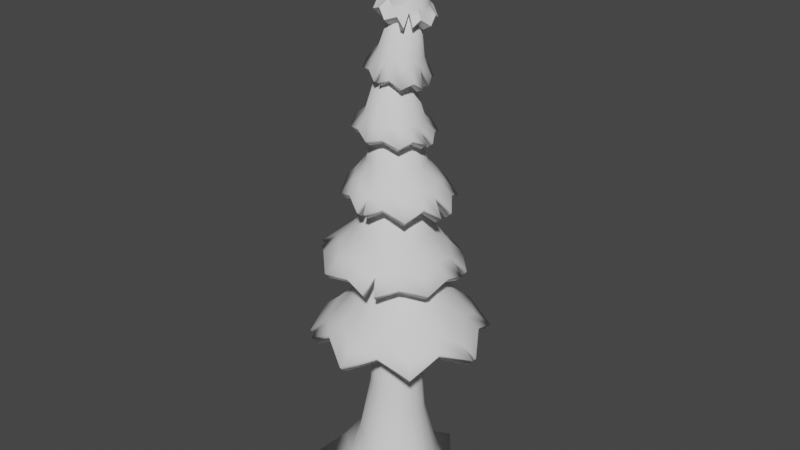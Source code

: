 # Source: pino01.blend  (saved by Blender 2.92.15; exported with 4.5.12 LTS)
import bpy
from mathutils import Matrix  # noqa: F401  (used for matrix-valued properties, if any)

bpy.ops.wm.read_factory_settings(use_empty=True)
scene = bpy.context.scene
scene.name = 'Scene'

# ---- collections
col_collection = bpy.data.collections.new('Collection'); scene.collection.children.link(col_collection)

# ---- node groups
ng_auto_smooth = bpy.data.node_groups.new('Auto Smooth', 'GeometryNodeTree')
_s = ng_auto_smooth.interface.new_socket(name='Geometry', in_out='OUTPUT', socket_type='NodeSocketGeometry')
_s = ng_auto_smooth.interface.new_socket(name='Geometry', in_out='INPUT', socket_type='NodeSocketGeometry')
_s = ng_auto_smooth.interface.new_socket(name='Angle', in_out='INPUT', socket_type='NodeSocketFloat')
_s.subtype = 'ANGLE'
_s.min_value = 0.0
_s.max_value = 3.142
ng_auto_smooth.is_modifier = True
_N = ng_auto_smooth.nodes; _L = ng_auto_smooth.links
n0 = _N.new('NodeGroupOutput'); n0.name = 'Group Output'; n0.location = (480, -100)
n1 = _N.new('NodeGroupInput'); n1.name = 'Group Input'; n1.location = (-420, -300)
n2 = _N.new('NodeGroupInput'); n2.name = 'Group Input.001'; n2.location = (-60, -100)
n3 = _N.new('GeometryNodeSetShadeSmooth'); n3.name = 'Set Shade Smooth'; n3.location = (120, -100)
n3.domain = 'EDGE'
n4 = _N.new('GeometryNodeSetShadeSmooth'); n4.name = 'Set Shade Smooth.001'; n4.location = (300, -100)
n5 = _N.new('GeometryNodeInputMeshEdgeAngle'); n5.name = 'Edge Angle'; n5.location = (-420, -220)
n6 = _N.new('GeometryNodeInputEdgeSmooth'); n6.name = 'Is Edge Smooth'; n6.location = (-60, -160)
n7 = _N.new('GeometryNodeInputShadeSmooth'); n7.name = 'Is Face Smooth'; n7.location = (-240, -340)
n8 = _N.new('FunctionNodeBooleanMath'); n8.name = 'Boolean Math'; n8.location = (-60, -220)
n9 = _N.new('FunctionNodeCompare'); n9.name = 'Compare'; n9.location = (-240, -180)
n9.operation = 'LESS_EQUAL'
_L.new(n5.outputs[0], n9.inputs[0])
_L.new(n4.outputs[0], n0.inputs[0])
_L.new(n1.outputs[1], n9.inputs[1])
_L.new(n9.outputs[0], n8.inputs[0])
_L.new(n7.outputs[0], n8.inputs[1])
_L.new(n2.outputs[0], n3.inputs[0])
_L.new(n6.outputs[0], n3.inputs[1])
_L.new(n3.outputs[0], n4.inputs[0])
_L.new(n8.outputs[0], n3.inputs[2])
n0.is_active_output = True

# ---- world
world_world = bpy.data.worlds.new('World'); scene.world = world_world
world_world.use_nodes = True; world_world.node_tree.nodes.clear()
_N = world_world.node_tree.nodes; _L = world_world.node_tree.links
n0 = _N.new('ShaderNodeOutputWorld'); n0.name = 'World Output'; n0.location = (300, 300)
n1 = _N.new('ShaderNodeBackground'); n1.name = 'Background'; n1.location = (10, 300)
n1.inputs[0].default_value = (0.05088, 0.05088, 0.05088, 1.0)
_L.new(n1.outputs[0], n0.inputs[0])
n0.is_active_output = True
world_world.color = (0.05088, 0.05088, 0.05088)
world_world.use_sun_shadow = False
world_world.sun_shadow_jitter_overblur = 0.0

# ---- meshes
me_cylinder = bpy.data.meshes.new('Cylinder')
me_cylinder.from_pydata([(-5.135e-08, 3.347, 0.0), (0.9102, 2.197, 0.0), (1.382, 1.59, 0.0), (1.967, 0.841, 0.0), (3.185, -0.04611, 0.0), (3.396, -1.233, 0.0), (0.7925, 1.694e-07, 15.91), (1.682, -2.235, 0.0), (1.095, -2.958, 0.0), (0.5533, -3.162, 0.0), (-1.164, -2.912, 0.0), (-1.935, -1.912, 0.0), (-3.419, -0.9332, 0.0), (-2.701, -0.1383, 0.0), (-2.197, 0.9102, 0.0), (-2.466, 1.82, 0.0), (-1.21, 2.543, 0.0), (0.3919, 0.3234, 14.0), (-2.538e-08, 1.476, 1.392), (-0.09799, 0.04263, 12.12), (-0.3919, 0.6888, 9.636), (0.294, 0.6201, 7.441), (1.989e-07, 0.7937, 5.26), (2.966e-08, 1.069, 2.624), (0.557, 1.352, 1.289), (0.4458, 0.2998, 13.98), (0.4001, 0.9551, 2.516), (0.2711, 0.7595, 5.104), (0.525, 0.5729, 7.495), (-0.2296, 0.663, 9.558), (0.003638, 0.08529, 12.03), (1.029, 1.022, 1.218), (0.4915, 0.2605, 13.99), (0.7394, 0.6961, 2.464), (0.5009, 0.6096, 4.95), (0.7208, 0.4385, 7.541), (-0.09206, 0.5706, 9.482), (0.08979, 0.08058, 11.92), (1.345, 0.5362, 1.188), (0.522, 0.2117, 14.0), (0.966, 0.3312, 2.478), (0.6545, 0.3669, 4.821), (0.8517, 0.2373, 7.572), (-0.0001338, 0.4258, 9.421), (0.1474, 0.02925, 11.8), (1.456, -0.03122, 1.204), (0.5327, 0.1608, 14.03), (1.046, -0.0842, 2.555), (0.7084, 0.06841, 4.738), (0.8976, -2.875e-08, 7.583), (0.03215, 0.2505, 9.384), (0.1676, -0.06091, 11.69), (1.345, -0.5939, 1.263), (0.522, 0.1154, 14.07), (0.966, -0.4867, 2.683), (0.6545, -0.2405, 4.712), (0.8517, -0.2373, 7.572), (-0.0001338, 0.07138, 9.376), (0.1474, -0.1762, 11.61), (1.029, -1.066, 1.358), (0.4915, 0.08252, 14.11), (0.7394, -0.8152, 2.843), (0.5009, -0.5129, 4.748), (0.7208, -0.4385, 7.541), (-0.09206, -0.08419, 9.399), (0.08979, -0.299, 11.57), (0.557, -1.376, 1.473), (0.4458, 0.06716, 14.15), (0.4001, -1.02, 3.01), (0.2711, -0.7071, 4.84), (0.525, -0.5729, 7.495), (-0.2296, -0.1926, 9.448), (0.003638, -0.4106, 11.58), (2.727e-07, -1.476, 1.59), (0.3919, 0.07165, 14.17), (2.807e-07, -1.069, 3.159), (4.08e-07, -0.7937, 4.974), (0.294, -0.6201, 7.441), (-0.3919, -0.2373, 9.518), (-0.09799, -0.4941, 11.63), (-0.557, -1.352, 1.693), (0.3381, 0.09531, 14.19), (-0.4001, -0.9551, 3.267), (-0.2711, -0.7595, 5.13), (0.06294, -0.5729, 7.387), (-0.5542, -0.2115, 9.597), (-0.1996, -0.5368, 11.72), (-1.029, -1.022, 1.764), (0.2924, 0.1345, 14.18), (-0.7394, -0.6961, 3.318), (-0.5009, -0.6096, 5.284), (-0.1329, -0.4385, 7.34), (-0.6918, -0.1191, 9.672), (-0.2858, -0.5321, 11.83), (-1.345, -0.5362, 1.794), (0.2619, 0.1833, 14.17), (-0.966, -0.3312, 3.305), (-0.6545, -0.3669, 5.413), (-0.2638, -0.2373, 7.31), (-0.7837, 0.02574, 9.733), (-0.3433, -0.4808, 11.95), (-1.456, 0.03122, 1.778), (0.2511, 0.2343, 14.14), (-1.046, 0.0842, 3.228), (-0.7084, -0.06841, 5.497), (-0.3097, 4.387e-08, 7.299), (-0.816, 0.2011, 9.771), (-0.3635, -0.3906, 12.05), (-1.345, 0.5939, 1.719), (0.2619, 0.2797, 14.1), (-0.966, 0.4867, 3.1), (-0.6545, 0.2405, 5.522), (-0.2638, 0.2373, 7.31), (-0.7837, 0.3801, 9.778), (-0.3433, -0.2753, 12.13), (-1.029, 1.066, 1.624), (0.2924, 0.3126, 14.06), (-0.7394, 0.8152, 2.94), (-0.5009, 0.5129, 5.487), (-0.1329, 0.4385, 7.34), (-0.6918, 0.5357, 9.756), (-0.2858, -0.1525, 12.17), (-0.557, 1.376, 1.509), (0.3381, 0.3279, 14.02), (-0.4001, 1.02, 2.773), (-0.2711, 0.7071, 5.395), (0.06294, 0.5729, 7.387), (-0.5542, 0.6441, 9.706), (-0.1996, -0.04088, 12.17), (-0.008694, 2.126, 0.6461), (0.6261, 1.544, 0.537), (-0.7809, 1.714, 0.7761), (1.027, 1.131, 0.4653), (1.42, 0.5918, 0.411), (2.025, -0.04448, 0.3524), (2.081, -0.8177, 0.3703), (1.171, -1.47, 0.5058), (0.7189, -1.928, 0.6002), (0.2546, -2.062, 0.6971), (-0.7519, -1.897, 0.8461), (-1.291, -1.302, 0.9327), (-2.098, -0.656, 1.031), (-1.811, -0.06241, 0.9943), (-1.538, 0.6468, 0.941), (-1.541, 1.256, 0.9036), (0.08939, 0.123, 13.1), (0.1539, 0.155, 13.07), (0.03473, 0.07104, 13.12), (-0.001784, 0.006994, 13.12), (-0.01461, -0.05936, 13.11), (-0.001784, -0.1179, 13.08), (0.03473, -0.1598, 13.04), (0.08939, -0.1785, 12.99), (0.1539, -0.1714, 12.95), (0.2183, -0.1394, 12.92), (0.273, -0.08737, 12.9), (0.3095, -0.02333, 12.9), (0.3223, 0.04302, 12.91), (0.3095, 0.1016, 12.94), (0.273, 0.1434, 12.98), (0.2183, 0.1622, 13.03)], [], [(131, 122, 18, 129), (132, 31, 38, 133), (133, 38, 45, 134), (134, 45, 52, 135), (135, 52, 59, 136), (136, 59, 66, 137), (137, 66, 73, 138), (138, 73, 80, 139), (139, 80, 87, 140), (140, 87, 94, 141), (141, 94, 101, 142), (142, 101, 108, 143), (143, 108, 115, 144), (144, 115, 122, 131), (129, 18, 24, 130), (0, 1, 2, 3, 4, 5, 7, 8, 9, 10, 11, 12, 13, 14, 15, 16), (130, 24, 31, 132), (116, 6, 123), (109, 6, 116), (102, 6, 109), (95, 6, 102), (88, 6, 95), (81, 6, 88), (74, 6, 81), (67, 6, 74), (60, 6, 67), (53, 6, 60), (46, 6, 53), (39, 6, 46), (32, 6, 39), (25, 6, 32), (17, 6, 25), (145, 146, 19, 128), (128, 19, 20, 127), (127, 20, 21, 126), (126, 21, 22, 125), (125, 22, 23, 124), (124, 23, 18, 122), (147, 145, 128, 121), (121, 128, 127, 120), (120, 127, 126, 119), (119, 126, 125, 118), (118, 125, 124, 117), (117, 124, 122, 115), (148, 147, 121, 114), (114, 121, 120, 113), (113, 120, 119, 112), (112, 119, 118, 111), (111, 118, 117, 110), (110, 117, 115, 108), (149, 148, 114, 107), (107, 114, 113, 106), (106, 113, 112, 105), (105, 112, 111, 104), (104, 111, 110, 103), (103, 110, 108, 101), (150, 149, 107, 100), (100, 107, 106, 99), (99, 106, 105, 98), (98, 105, 104, 97), (97, 104, 103, 96), (96, 103, 101, 94), (151, 150, 100, 93), (93, 100, 99, 92), (92, 99, 98, 91), (91, 98, 97, 90), (90, 97, 96, 89), (89, 96, 94, 87), (152, 151, 93, 86), (86, 93, 92, 85), (85, 92, 91, 84), (84, 91, 90, 83), (83, 90, 89, 82), (82, 89, 87, 80), (153, 152, 86, 79), (79, 86, 85, 78), (78, 85, 84, 77), (77, 84, 83, 76), (76, 83, 82, 75), (75, 82, 80, 73), (154, 153, 79, 72), (72, 79, 78, 71), (71, 78, 77, 70), (70, 77, 76, 69), (69, 76, 75, 68), (68, 75, 73, 66), (155, 154, 72, 65), (65, 72, 71, 64), (64, 71, 70, 63), (63, 70, 69, 62), (62, 69, 68, 61), (61, 68, 66, 59), (156, 155, 65, 58), (58, 65, 64, 57), (57, 64, 63, 56), (56, 63, 62, 55), (55, 62, 61, 54), (54, 61, 59, 52), (157, 156, 58, 51), (51, 58, 57, 50), (50, 57, 56, 49), (49, 56, 55, 48), (48, 55, 54, 47), (47, 54, 52, 45), (158, 157, 51, 44), (44, 51, 50, 43), (43, 50, 49, 42), (42, 49, 48, 41), (41, 48, 47, 40), (40, 47, 45, 38), (159, 158, 44, 37), (37, 44, 43, 36), (36, 43, 42, 35), (35, 42, 41, 34), (34, 41, 40, 33), (33, 40, 38, 31), (160, 159, 37, 30), (30, 37, 36, 29), (29, 36, 35, 28), (28, 35, 34, 27), (27, 34, 33, 26), (26, 33, 31, 24), (146, 160, 30, 19), (19, 30, 29, 20), (20, 29, 28, 21), (21, 28, 27, 22), (22, 27, 26, 23), (23, 26, 24, 18), (123, 6, 17), (1, 130, 132, 2), (0, 129, 130, 1), (15, 144, 131, 16), (14, 143, 144, 15), (13, 142, 143, 14), (12, 141, 142, 13), (11, 140, 141, 12), (10, 139, 140, 11), (9, 138, 139, 10), (8, 137, 138, 9), (7, 136, 137, 8), (5, 135, 136, 7), (4, 134, 135, 5), (3, 133, 134, 4), (2, 132, 133, 3), (16, 131, 129, 0), (17, 25, 160, 146), (25, 32, 159, 160), (32, 39, 158, 159), (39, 46, 157, 158), (46, 53, 156, 157), (53, 60, 155, 156), (60, 67, 154, 155), (67, 74, 153, 154), (74, 81, 152, 153), (81, 88, 151, 152), (88, 95, 150, 151), (95, 102, 149, 150), (102, 109, 148, 149), (109, 116, 147, 148), (116, 123, 145, 147), (123, 17, 146, 145)])
me_cylinder.polygons.foreach_set('use_smooth', [True] * 161)
_uv = me_cylinder.uv_layers.new(name='UVMap')
_uv.uv.foreach_set('vector', [0.0625, 0.5234, 0.0625, 0.5506, 0.0, 0.5506, 0.0, 0.5234, 0.875, 0.5234, 0.875, 0.5506, 0.8125, 0.5506, 0.8125, 0.5234, 0.8125, 0.5234, 0.8125, 0.5506, 0.75, 0.5506, 0.75, 0.5234, 0.75, 0.5234, 0.75, 0.5506, 0.6875, 0.5506, 0.6875, 0.5234, 0.6875, 0.5234, 0.6875, 0.5506, 0.625, 0.5506, 0.625, 0.5234, 0.625, 0.5234, 0.625, 0.5506, 0.5625, 0.5506, 0.5625, 0.5234, 0.5625, 0.5234, 0.5625, 0.5506, 0.5, 0.5506, 0.5, 0.5234, 0.5, 0.5234, 0.5, 0.5506, 0.4375, 0.5506, 0.4375, 0.5234, 0.4375, 0.5234, 0.4375, 0.5506, 0.375, 0.5506, 0.375, 0.5234, 0.375, 0.5234, 0.375, 0.5506, 0.3125, 0.5506, 0.3125, 0.5234, 0.3125, 0.5234, 0.3125, 0.5506, 0.25, 0.5506, 0.25, 0.5234, 0.25, 0.5234, 0.25, 0.5506, 0.1875, 0.5506, 0.1875, 0.5234, 0.1875, 0.5234, 0.1875, 0.5506, 0.125, 0.5506, 0.125, 0.5234, 0.125, 0.5234, 0.125, 0.5506, 0.0625, 0.5506, 0.0625, 0.5234, 1.0, 0.5234, 1.0, 0.5506, 0.9375, 0.5506, 0.9375, 0.5234, 0.75, 0.49, 0.8418, 0.4717, 0.9197, 0.4197, 0.9717, 0.3418, 0.99, 0.25, 0.9717, 0.1582, 0.9197, 0.08029, 0.8418, 0.02827, 0.75, 0.01, 0.6582, 0.02827, 0.5803, 0.08029, 0.5283, 0.1582, 0.51, 0.25, 0.5283, 0.3418, 0.5803, 0.4197, 0.6582, 0.4717, 0.9375, 0.5234, 0.9375, 0.5506, 0.875, 0.5506, 0.875, 0.5234, 0.125, 0.9758, 0.0625, 1.0, 0.0625, 0.9758, 0.1875, 0.9758, 0.125, 1.0, 0.125, 0.9758, 0.25, 0.9758, 0.1875, 1.0, 0.1875, 0.9758, 0.3125, 0.9758, 0.25, 1.0, 0.25, 0.9758, 0.375, 0.9758, 0.3125, 1.0, 0.3125, 0.9758, 0.4375, 0.9758, 0.375, 1.0, 0.375, 0.9758, 0.5, 0.9758, 0.4375, 1.0, 0.4375, 0.9758, 0.5625, 0.9758, 0.5, 1.0, 0.5, 0.9758, 0.625, 0.9758, 0.5625, 1.0, 0.5625, 0.9758, 0.6875, 0.9758, 0.625, 1.0, 0.625, 0.9758, 0.75, 0.9758, 0.6875, 1.0, 0.6875, 0.9758, 0.8125, 0.9758, 0.75, 1.0, 0.75, 0.9758, 0.875, 0.9758, 0.8125, 1.0, 0.8125, 0.9758, 0.9375, 0.9758, 0.875, 1.0, 0.875, 0.9758, 1.0, 0.9758, 0.9375, 1.0, 0.9375, 0.9758, 0.0625, 0.9391, 0.0, 0.9391, 0.0, 0.9003, 0.0625, 0.9003, 0.0625, 0.9003, 0.0, 0.9003, 0.0, 0.8247, 0.0625, 0.8247, 0.0625, 0.8247, 0.0, 0.8247, 0.0, 0.7492, 0.0625, 0.7492, 0.0625, 0.7492, 0.0, 0.7492, 0.0, 0.6737, 0.0625, 0.6737, 0.0625, 0.6737, 0.0, 0.6737, 0.0, 0.5981, 0.0625, 0.5981, 0.0625, 0.5981, 0.0, 0.5981, 0.0, 0.5506, 0.0625, 0.5506, 0.125, 0.9391, 0.0625, 0.9391, 0.0625, 0.9003, 0.125, 0.9003, 0.125, 0.9003, 0.0625, 0.9003, 0.0625, 0.8247, 0.125, 0.8247, 0.125, 0.8247, 0.0625, 0.8247, 0.0625, 0.7492, 0.125, 0.7492, 0.125, 0.7492, 0.0625, 0.7492, 0.0625, 0.6737, 0.125, 0.6737, 0.125, 0.6737, 0.0625, 0.6737, 0.0625, 0.5981, 0.125, 0.5981, 0.125, 0.5981, 0.0625, 0.5981, 0.0625, 0.5506, 0.125, 0.5506, 0.1875, 0.9391, 0.125, 0.9391, 0.125, 0.9003, 0.1875, 0.9003, 0.1875, 0.9003, 0.125, 0.9003, 0.125, 0.8247, 0.1875, 0.8247, 0.1875, 0.8247, 0.125, 0.8247, 0.125, 0.7492, 0.1875, 0.7492, 0.1875, 0.7492, 0.125, 0.7492, 0.125, 0.6737, 0.1875, 0.6737, 0.1875, 0.6737, 0.125, 0.6737, 0.125, 0.5981, 0.1875, 0.5981, 0.1875, 0.5981, 0.125, 0.5981, 0.125, 0.5506, 0.1875, 0.5506, 0.25, 0.9391, 0.1875, 0.9391, 0.1875, 0.9003, 0.25, 0.9003, 0.25, 0.9003, 0.1875, 0.9003, 0.1875, 0.8247, 0.25, 0.8247, 0.25, 0.8247, 0.1875, 0.8247, 0.1875, 0.7492, 0.25, 0.7492, 0.25, 0.7492, 0.1875, 0.7492, 0.1875, 0.6737, 0.25, 0.6737, 0.25, 0.6737, 0.1875, 0.6737, 0.1875, 0.5981, 0.25, 0.5981, 0.25, 0.5981, 0.1875, 0.5981, 0.1875, 0.5506, 0.25, 0.5506, 0.3125, 0.9391, 0.25, 0.9391, 0.25, 0.9003, 0.3125, 0.9003, 0.3125, 0.9003, 0.25, 0.9003, 0.25, 0.8247, 0.3125, 0.8247, 0.3125, 0.8247, 0.25, 0.8247, 0.25, 0.7492, 0.3125, 0.7492, 0.3125, 0.7492, 0.25, 0.7492, 0.25, 0.6737, 0.3125, 0.6737, 0.3125, 0.6737, 0.25, 0.6737, 0.25, 0.5981, 0.3125, 0.5981, 0.3125, 0.5981, 0.25, 0.5981, 0.25, 0.5506, 0.3125, 0.5506, 0.375, 0.9391, 0.3125, 0.9391, 0.3125, 0.9003, 0.375, 0.9003, 0.375, 0.9003, 0.3125, 0.9003, 0.3125, 0.8247, 0.375, 0.8247, 0.375, 0.8247, 0.3125, 0.8247, 0.3125, 0.7492, 0.375, 0.7492, 0.375, 0.7492, 0.3125, 0.7492, 0.3125, 0.6737, 0.375, 0.6737, 0.375, 0.6737, 0.3125, 0.6737, 0.3125, 0.5981, 0.375, 0.5981, 0.375, 0.5981, 0.3125, 0.5981, 0.3125, 0.5506, 0.375, 0.5506, 0.4375, 0.9391, 0.375, 0.9391, 0.375, 0.9003, 0.4375, 0.9003, 0.4375, 0.9003, 0.375, 0.9003, 0.375, 0.8247, 0.4375, 0.8247, 0.4375, 0.8247, 0.375, 0.8247, 0.375, 0.7492, 0.4375, 0.7492, 0.4375, 0.7492, 0.375, 0.7492, 0.375, 0.6737, 0.4375, 0.6737, 0.4375, 0.6737, 0.375, 0.6737, 0.375, 0.5981, 0.4375, 0.5981, 0.4375, 0.5981, 0.375, 0.5981, 0.375, 0.5506, 0.4375, 0.5506, 0.5, 0.9391, 0.4375, 0.9391, 0.4375, 0.9003, 0.5, 0.9003, 0.5, 0.9003, 0.4375, 0.9003, 0.4375, 0.8247, 0.5, 0.8247, 0.5, 0.8247, 0.4375, 0.8247, 0.4375, 0.7492, 0.5, 0.7492, 0.5, 0.7492, 0.4375, 0.7492, 0.4375, 0.6737, 0.5, 0.6737, 0.5, 0.6737, 0.4375, 0.6737, 0.4375, 0.5981, 0.5, 0.5981, 0.5, 0.5981, 0.4375, 0.5981, 0.4375, 0.5506, 0.5, 0.5506, 0.5625, 0.9391, 0.5, 0.9391, 0.5, 0.9003, 0.5625, 0.9003, 0.5625, 0.9003, 0.5, 0.9003, 0.5, 0.8247, 0.5625, 0.8247, 0.5625, 0.8247, 0.5, 0.8247, 0.5, 0.7492, 0.5625, 0.7492, 0.5625, 0.7492, 0.5, 0.7492, 0.5, 0.6737, 0.5625, 0.6737, 0.5625, 0.6737, 0.5, 0.6737, 0.5, 0.5981, 0.5625, 0.5981, 0.5625, 0.5981, 0.5, 0.5981, 0.5, 0.5506, 0.5625, 0.5506, 0.625, 0.9391, 0.5625, 0.9391, 0.5625, 0.9003, 0.625, 0.9003, 0.625, 0.9003, 0.5625, 0.9003, 0.5625, 0.8247, 0.625, 0.8247, 0.625, 0.8247, 0.5625, 0.8247, 0.5625, 0.7492, 0.625, 0.7492, 0.625, 0.7492, 0.5625, 0.7492, 0.5625, 0.6737, 0.625, 0.6737, 0.625, 0.6737, 0.5625, 0.6737, 0.5625, 0.5981, 0.625, 0.5981, 0.625, 0.5981, 0.5625, 0.5981, 0.5625, 0.5506, 0.625, 0.5506, 0.6875, 0.9391, 0.625, 0.9391, 0.625, 0.9003, 0.6875, 0.9003, 0.6875, 0.9003, 0.625, 0.9003, 0.625, 0.8247, 0.6875, 0.8247, 0.6875, 0.8247, 0.625, 0.8247, 0.625, 0.7492, 0.6875, 0.7492, 0.6875, 0.7492, 0.625, 0.7492, 0.625, 0.6737, 0.6875, 0.6737, 0.6875, 0.6737, 0.625, 0.6737, 0.625, 0.5981, 0.6875, 0.5981, 0.6875, 0.5981, 0.625, 0.5981, 0.625, 0.5506, 0.6875, 0.5506, 0.75, 0.9391, 0.6875, 0.9391, 0.6875, 0.9003, 0.75, 0.9003, 0.75, 0.9003, 0.6875, 0.9003, 0.6875, 0.8247, 0.75, 0.8247, 0.75, 0.8247, 0.6875, 0.8247, 0.6875, 0.7492, 0.75, 0.7492, 0.75, 0.7492, 0.6875, 0.7492, 0.6875, 0.6737, 0.75, 0.6737, 0.75, 0.6737, 0.6875, 0.6737, 0.6875, 0.5981, 0.75, 0.5981, 0.75, 0.5981, 0.6875, 0.5981, 0.6875, 0.5506, 0.75, 0.5506, 0.8125, 0.9391, 0.75, 0.9391, 0.75, 0.9003, 0.8125, 0.9003, 0.8125, 0.9003, 0.75, 0.9003, 0.75, 0.8247, 0.8125, 0.8247, 0.8125, 0.8247, 0.75, 0.8247, 0.75, 0.7492, 0.8125, 0.7492, 0.8125, 0.7492, 0.75, 0.7492, 0.75, 0.6737, 0.8125, 0.6737, 0.8125, 0.6737, 0.75, 0.6737, 0.75, 0.5981, 0.8125, 0.5981, 0.8125, 0.5981, 0.75, 0.5981, 0.75, 0.5506, 0.8125, 0.5506, 0.875, 0.9391, 0.8125, 0.9391, 0.8125, 0.9003, 0.875, 0.9003, 0.875, 0.9003, 0.8125, 0.9003, 0.8125, 0.8247, 0.875, 0.8247, 0.875, 0.8247, 0.8125, 0.8247, 0.8125, 0.7492, 0.875, 0.7492, 0.875, 0.7492, 0.8125, 0.7492, 0.8125, 0.6737, 0.875, 0.6737, 0.875, 0.6737, 0.8125, 0.6737, 0.8125, 0.5981, 0.875, 0.5981, 0.875, 0.5981, 0.8125, 0.5981, 0.8125, 0.5506, 0.875, 0.5506, 0.9375, 0.9391, 0.875, 0.9391, 0.875, 0.9003, 0.9375, 0.9003, 0.9375, 0.9003, 0.875, 0.9003, 0.875, 0.8247, 0.9375, 0.8247, 0.9375, 0.8247, 0.875, 0.8247, 0.875, 0.7492, 0.9375, 0.7492, 0.9375, 0.7492, 0.875, 0.7492, 0.875, 0.6737, 0.9375, 0.6737, 0.9375, 0.6737, 0.875, 0.6737, 0.875, 0.5981, 0.9375, 0.5981, 0.9375, 0.5981, 0.875, 0.5981, 0.875, 0.5506, 0.9375, 0.5506, 1.0, 0.9391, 0.9375, 0.9391, 0.9375, 0.9003, 1.0, 0.9003, 1.0, 0.9003, 0.9375, 0.9003, 0.9375, 0.8247, 1.0, 0.8247, 1.0, 0.8247, 0.9375, 0.8247, 0.9375, 0.7492, 1.0, 0.7492, 1.0, 0.7492, 0.9375, 0.7492, 0.9375, 0.6737, 1.0, 0.6737, 1.0, 0.6737, 0.9375, 0.6737, 0.9375, 0.5981, 1.0, 0.5981, 1.0, 0.5981, 0.9375, 0.5981, 0.9375, 0.5506, 1.0, 0.5506, 0.0625, 0.9758, 0.0, 1.0, 0.0, 0.9758, 0.9375, 0.5, 0.9375, 0.5234, 0.875, 0.5234, 0.875, 0.5, 1.0, 0.5, 1.0, 0.5234, 0.9375, 0.5234, 0.9375, 0.5, 0.125, 0.5, 0.125, 0.5234, 0.0625, 0.5234, 0.0625, 0.5, 0.1875, 0.5, 0.1875, 0.5234, 0.125, 0.5234, 0.125, 0.5, 0.25, 0.5, 0.25, 0.5234, 0.1875, 0.5234, 0.1875, 0.5, 0.3125, 0.5, 0.3125, 0.5234, 0.25, 0.5234, 0.25, 0.5, 0.375, 0.5, 0.375, 0.5234, 0.3125, 0.5234, 0.3125, 0.5, 0.4375, 0.5, 0.4375, 0.5234, 0.375, 0.5234, 0.375, 0.5, 0.5, 0.5, 0.5, 0.5234, 0.4375, 0.5234, 0.4375, 0.5, 0.5625, 0.5, 0.5625, 0.5234, 0.5, 0.5234, 0.5, 0.5, 0.625, 0.5, 0.625, 0.5234, 0.5625, 0.5234, 0.5625, 0.5, 0.6875, 0.5, 0.6875, 0.5234, 0.625, 0.5234, 0.625, 0.5, 0.75, 0.5, 0.75, 0.5234, 0.6875, 0.5234, 0.6875, 0.5, 0.8125, 0.5, 0.8125, 0.5234, 0.75, 0.5234, 0.75, 0.5, 0.875, 0.5, 0.875, 0.5234, 0.8125, 0.5234, 0.8125, 0.5, 0.0625, 0.5, 0.0625, 0.5234, 0.0, 0.5234, 0.0, 0.5, 1.0, 0.9758, 0.9375, 0.9758, 0.9375, 0.9391, 1.0, 0.9391, 0.9375, 0.9758, 0.875, 0.9758, 0.875, 0.9391, 0.9375, 0.9391, 0.875, 0.9758, 0.8125, 0.9758, 0.8125, 0.9391, 0.875, 0.9391, 0.8125, 0.9758, 0.75, 0.9758, 0.75, 0.9391, 0.8125, 0.9391, 0.75, 0.9758, 0.6875, 0.9758, 0.6875, 0.9391, 0.75, 0.9391, 0.6875, 0.9758, 0.625, 0.9758, 0.625, 0.9391, 0.6875, 0.9391, 0.625, 0.9758, 0.5625, 0.9758, 0.5625, 0.9391, 0.625, 0.9391, 0.5625, 0.9758, 0.5, 0.9758, 0.5, 0.9391, 0.5625, 0.9391, 0.5, 0.9758, 0.4375, 0.9758, 0.4375, 0.9391, 0.5, 0.9391, 0.4375, 0.9758, 0.375, 0.9758, 0.375, 0.9391, 0.4375, 0.9391, 0.375, 0.9758, 0.3125, 0.9758, 0.3125, 0.9391, 0.375, 0.9391, 0.3125, 0.9758, 0.25, 0.9758, 0.25, 0.9391, 0.3125, 0.9391, 0.25, 0.9758, 0.1875, 0.9758, 0.1875, 0.9391, 0.25, 0.9391, 0.1875, 0.9758, 0.125, 0.9758, 0.125, 0.9391, 0.1875, 0.9391, 0.125, 0.9758, 0.0625, 0.9758, 0.0625, 0.9391, 0.125, 0.9391, 0.0625, 0.9758, 0.0, 0.9758, 0.0, 0.9391, 0.0625, 0.9391])
me_cylinder.use_remesh_fix_poles = True
me_cylinder.use_remesh_preserve_attributes = False
me_cylinder.use_mirror_vertex_groups = False
me_cylinder.update()
me_cylinder_001 = bpy.data.meshes.new('Cylinder.001')
me_cylinder_001.from_pydata([(-0.3366, 3.257, -2.448), (2.389e-08, 0.8114, 1.0), (1.083, 2.672, -1.881), (0.3105, 0.7496, 1.0), (2.301, 2.33, -2.439), (0.5737, 0.5737, 1.0), (2.648, 1.107, -1.881), (0.7496, 0.3105, 1.0), (3.296, -0.09722, -2.365), (0.8114, -3.547e-08, 1.0), (2.648, -1.107, -1.881), (0.7496, -0.3105, 1.0), (2.301, -2.33, -2.439), (0.5737, -0.5737, 1.0), (1.083, -2.672, -1.881), (0.3105, -0.7496, 1.0), (-0.02822, -3.295, -2.439), (1.464e-07, -0.8114, 1.0), (-1.13, -2.672, -1.881), (-0.3105, -0.7496, 1.0), (-2.495, -2.201, -2.439), (-0.5737, -0.5737, 1.0), (-2.695, -1.107, -1.881), (-0.7496, -0.3105, 1.0), (-3.323, -1.224e-07, -2.439), (-0.8114, 9.676e-09, 1.0), (-2.695, 1.107, -1.881), (-0.7496, 0.3105, 1.0), (-2.358, 2.33, -2.439), (-0.5737, 0.5737, 1.0), (-1.13, 2.672, -1.881), (-0.3105, 0.7496, 1.0), (-0.02384, 2.688, -1.906), (0.8871, 2.19, -1.467), (1.877, 1.901, -1.906), (2.17, 0.9073, -1.467), (2.664, -2.593e-07, -1.906), (2.17, -0.9073, -1.467), (1.877, -1.901, -1.906), (0.8871, -2.19, -1.467), (-0.02384, -2.688, -1.906), (-0.9276, -2.19, -1.467), (-1.924, -1.901, -1.906), (-2.211, -0.9073, -1.467), (-2.712, -1.097e-07, -1.906), (-2.211, 0.9073, -1.467), (-1.924, 1.901, -1.906), (-0.9276, 2.19, -1.467), (0.1872, 3.325, -2.439), (3.145, 0.2984, -2.567), (-2.144, -2.529, -2.433), (-0.001837, 1.711, -0.758), (0.5614, 1.424, -0.4615), (1.201, 1.21, -0.628), (1.391, 0.5899, -0.3719), (1.699, -1.941e-07, -0.5742), (1.391, -0.5899, -0.3719), (1.201, -1.21, -0.628), (0.5614, -1.424, -0.4615), (-0.001837, -1.711, -0.758), (-0.6116, -1.424, -0.5883), (-1.205, -1.21, -0.888), (-1.441, -0.5899, -0.678), (-1.703, -4.95e-08, -0.9419), (-1.441, 0.5899, -0.678), (-1.205, 1.21, -0.888), (-0.6116, 1.424, -0.5883)], [], [(51, 1, 3, 52), (52, 3, 5, 53), (53, 5, 7, 54), (54, 7, 9, 55), (55, 9, 11, 56), (56, 11, 13, 57), (57, 13, 15, 58), (58, 15, 17, 59), (59, 17, 19, 60), (60, 19, 21, 61), (61, 21, 23, 62), (62, 23, 25, 63), (63, 25, 27, 64), (64, 27, 29, 65), (65, 29, 31, 66), (66, 31, 1, 51), (30, 47, 32, 0), (28, 46, 47, 30), (26, 45, 46, 28), (24, 44, 45, 26), (22, 43, 44, 24), (20, 42, 43, 22), (18, 41, 42, 50), (16, 40, 41, 18), (14, 39, 40, 16), (12, 38, 39, 14), (10, 37, 38, 12), (8, 36, 37, 10), (6, 35, 36, 49), (4, 34, 35, 6), (2, 33, 34, 4), (48, 32, 33, 2), (47, 66, 51, 32), (46, 65, 66, 47), (45, 64, 65, 46), (44, 63, 64, 45), (43, 62, 63, 44), (42, 61, 62, 43), (41, 60, 61, 42), (40, 59, 60, 41), (39, 58, 59, 40), (38, 57, 58, 39), (37, 56, 57, 38), (36, 55, 56, 37), (35, 54, 55, 36), (34, 53, 54, 35), (33, 52, 53, 34), (32, 51, 52, 33)])
me_cylinder_001.polygons.foreach_set('use_smooth', [True] * 48)
_uv = me_cylinder_001.uv_layers.new(name='UVMap')
_uv.uv.foreach_set('vector', [1.0, 0.7403, 1.0, 1.0, 0.9375, 1.0, 0.9375, 0.7824, 0.9375, 0.7824, 0.9375, 1.0, 0.875, 1.0, 0.875, 0.7403, 0.875, 0.7403, 0.875, 1.0, 0.8125, 1.0, 0.8125, 0.7824, 0.8125, 0.7824, 0.8125, 1.0, 0.75, 1.0, 0.75, 0.7403, 0.75, 0.7403, 0.75, 1.0, 0.6875, 1.0, 0.6875, 0.7824, 0.6875, 0.7824, 0.6875, 1.0, 0.625, 1.0, 0.625, 0.7403, 0.625, 0.7403, 0.625, 1.0, 0.5625, 1.0, 0.5625, 0.7824, 0.5625, 0.7824, 0.5625, 1.0, 0.5, 1.0, 0.5, 0.7403, 0.5, 0.7403, 0.5, 1.0, 0.4375, 1.0, 0.4375, 0.7824, 0.4375, 0.7824, 0.4375, 1.0, 0.375, 1.0, 0.375, 0.7403, 0.375, 0.7403, 0.375, 1.0, 0.3125, 1.0, 0.3125, 0.7824, 0.3125, 0.7824, 0.3125, 1.0, 0.25, 1.0, 0.25, 0.7403, 0.25, 0.7403, 0.25, 1.0, 0.1875, 1.0, 0.1875, 0.7824, 0.1875, 0.7824, 0.1875, 1.0, 0.125, 1.0, 0.125, 0.7403, 0.125, 0.7403, 0.125, 1.0, 0.0625, 1.0, 0.0625, 0.7824, 0.0625, 0.7824, 0.0625, 1.0, 0.0, 1.0, 0.0, 0.7403, 0.0625, 0.5811, 0.0625, 0.644, 0.0, 0.575, 0.0, 0.5, 0.125, 0.5, 0.125, 0.575, 0.0625, 0.644, 0.0625, 0.5811, 0.1875, 0.5811, 0.1875, 0.644, 0.125, 0.575, 0.125, 0.5, 0.25, 0.5, 0.25, 0.575, 0.1875, 0.644, 0.1875, 0.5811, 0.3125, 0.5811, 0.3125, 0.644, 0.25, 0.575, 0.25, 0.5, 0.375, 0.5, 0.375, 0.575, 0.3125, 0.644, 0.3125, 0.5811, 0.4375, 0.5811, 0.4375, 0.644, 0.375, 0.575, 0.375, 0.5, 0.5, 0.5, 0.5, 0.575, 0.4375, 0.644, 0.4375, 0.5811, 0.5625, 0.5811, 0.5625, 0.644, 0.5, 0.575, 0.5, 0.5, 0.625, 0.5, 0.625, 0.575, 0.5625, 0.644, 0.5625, 0.5811, 0.6875, 0.5811, 0.6875, 0.644, 0.625, 0.575, 0.625, 0.5, 0.75, 0.5, 0.75, 0.575, 0.6875, 0.644, 0.6875, 0.5811, 0.8125, 0.5811, 0.8125, 0.644, 0.75, 0.575, 0.75, 0.5, 0.875, 0.5, 0.875, 0.575, 0.8125, 0.644, 0.8125, 0.5811, 0.9375, 0.5811, 0.9375, 0.644, 0.875, 0.575, 0.875, 0.5, 1.0, 0.5, 1.0, 0.575, 0.9375, 0.644, 0.9375, 0.5811, 0.0625, 0.644, 0.0625, 0.7824, 0.0, 0.7403, 0.0, 0.575, 0.125, 0.575, 0.125, 0.7403, 0.0625, 0.7824, 0.0625, 0.644, 0.1875, 0.644, 0.1875, 0.7824, 0.125, 0.7403, 0.125, 0.575, 0.25, 0.575, 0.25, 0.7403, 0.1875, 0.7824, 0.1875, 0.644, 0.3125, 0.644, 0.3125, 0.7824, 0.25, 0.7403, 0.25, 0.575, 0.375, 0.575, 0.375, 0.7403, 0.3125, 0.7824, 0.3125, 0.644, 0.4375, 0.644, 0.4375, 0.7824, 0.375, 0.7403, 0.375, 0.575, 0.5, 0.575, 0.5, 0.7403, 0.4375, 0.7824, 0.4375, 0.644, 0.5625, 0.644, 0.5625, 0.7824, 0.5, 0.7403, 0.5, 0.575, 0.625, 0.575, 0.625, 0.7403, 0.5625, 0.7824, 0.5625, 0.644, 0.6875, 0.644, 0.6875, 0.7824, 0.625, 0.7403, 0.625, 0.575, 0.75, 0.575, 0.75, 0.7403, 0.6875, 0.7824, 0.6875, 0.644, 0.8125, 0.644, 0.8125, 0.7824, 0.75, 0.7403, 0.75, 0.575, 0.875, 0.575, 0.875, 0.7403, 0.8125, 0.7824, 0.8125, 0.644, 0.9375, 0.644, 0.9375, 0.7824, 0.875, 0.7403, 0.875, 0.575, 1.0, 0.575, 1.0, 0.7403, 0.9375, 0.7824, 0.9375, 0.644])
me_cylinder_001.use_remesh_fix_poles = True
me_cylinder_001.use_remesh_preserve_attributes = False
me_cylinder_001.use_mirror_vertex_groups = False
me_cylinder_001.update()
me_cylinder_002 = bpy.data.meshes.new('Cylinder.002')
me_cylinder_002.from_pydata([(-0.02578, 2.703, -2.142), (3.487e-08, 0.7179, 1.0), (1.078, 2.671, -2.439), (0.2747, 0.6633, 1.0), (1.886, 1.912, -2.142), (0.5076, 0.5076, 1.0), (2.694, 0.8933, -2.435), (0.6633, 0.2747, 1.0), (2.677, -2.936e-07, -2.142), (0.7179, -2.966e-08, 1.0), (2.643, -1.106, -2.439), (0.6633, -0.2747, 1.0), (1.886, -1.912, -2.142), (0.5076, -0.5076, 1.0), (0.8333, -2.777, -2.433), (0.2747, -0.6633, 1.0), (-0.02578, -2.703, -2.142), (1.433e-07, -0.7179, 1.0), (-1.134, -2.671, -2.439), (-0.2747, -0.6633, 1.0), (-1.937, -1.912, -2.142), (-0.5076, -0.5076, 1.0), (-2.882, -0.9664, -2.41), (-0.6633, -0.2747, 1.0), (-2.729, -1.432e-07, -2.142), (-0.7179, 1.028e-08, 1.0), (-2.699, 1.106, -2.439), (-0.6633, 0.2747, 1.0), (-1.937, 1.912, -2.142), (-0.5076, 0.5076, 1.0), (-0.8662, 2.803, -2.4), (-0.2747, 0.6633, 1.0), (-0.02152, 2.129, -1.622), (0.8454, 2.097, -1.845), (1.484, 1.506, -1.622), (2.074, 0.8687, -1.845), (2.108, -2.499e-07, -1.622), (2.074, -0.8687, -1.845), (1.484, -1.506, -1.622), (0.8454, -2.097, -1.845), (-0.02152, -2.129, -1.622), (-0.8921, -2.097, -1.845), (-1.527, -1.506, -1.622), (-2.121, -0.8687, -1.845), (-2.151, -1.314e-07, -1.622), (-2.121, 0.8687, -1.845), (-1.527, 1.506, -1.622), (-0.8921, 2.097, -1.845), (1.229, -2.598, -2.427), (-2.618, -1.286, -2.44), (-1.292, 2.593, -2.461), (2.602, 1.274, -2.442), (-0.01591, 1.463, -0.7967), (0.5772, 1.429, -0.9187), (1.019, 1.035, -0.7784), (1.414, 0.5919, -0.9039), (1.447, -1.808e-07, -0.7709), (1.414, -0.5919, -0.9039), (1.019, -1.035, -0.7784), (0.5772, -1.429, -0.9187), (-0.01591, -1.463, -0.7967), (-0.6065, -1.429, -0.9396), (-1.05, -1.035, -0.815), (-1.444, -0.5919, -0.9544), (-1.479, -9.246e-08, -0.8226), (-1.444, 0.5919, -0.9544), (-1.05, 1.035, -0.815), (-0.6065, 1.429, -0.9396)], [], [(52, 1, 3, 53), (53, 3, 5, 54), (54, 5, 7, 55), (55, 7, 9, 56), (56, 9, 11, 57), (57, 11, 13, 58), (58, 13, 15, 59), (59, 15, 17, 60), (60, 17, 19, 61), (61, 19, 21, 62), (62, 21, 23, 63), (63, 23, 25, 64), (64, 25, 27, 65), (65, 27, 29, 66), (66, 29, 31, 67), (67, 31, 1, 52), (30, 47, 32, 0), (28, 46, 47, 50), (26, 45, 46, 28), (24, 44, 45, 26), (22, 43, 44, 24), (20, 42, 43, 49), (18, 41, 42, 20), (16, 40, 41, 18), (14, 39, 40, 16), (12, 38, 39, 48), (10, 37, 38, 12), (8, 36, 37, 10), (6, 35, 36, 8), (4, 34, 35, 51), (2, 33, 34, 4), (0, 32, 33, 2), (47, 67, 52, 32), (46, 66, 67, 47), (45, 65, 66, 46), (44, 64, 65, 45), (43, 63, 64, 44), (42, 62, 63, 43), (41, 61, 62, 42), (40, 60, 61, 41), (39, 59, 60, 40), (38, 58, 59, 39), (37, 57, 58, 38), (36, 56, 57, 37), (35, 55, 56, 36), (34, 54, 55, 35), (33, 53, 54, 34), (32, 52, 53, 33)])
me_cylinder_002.polygons.foreach_set('use_smooth', [True] * 48)
_uv = me_cylinder_002.uv_layers.new(name='UVMap')
_uv.uv.foreach_set('vector', [1.0, 0.7414, 1.0, 1.0, 0.9375, 1.0, 0.9375, 0.717, 0.9375, 0.717, 0.9375, 1.0, 0.875, 1.0, 0.875, 0.7414, 0.875, 0.7414, 0.875, 1.0, 0.8125, 1.0, 0.8125, 0.717, 0.8125, 0.717, 0.8125, 1.0, 0.75, 1.0, 0.75, 0.7414, 0.75, 0.7414, 0.75, 1.0, 0.6875, 1.0, 0.6875, 0.717, 0.6875, 0.717, 0.6875, 1.0, 0.625, 1.0, 0.625, 0.7414, 0.625, 0.7414, 0.625, 1.0, 0.5625, 1.0, 0.5625, 0.717, 0.5625, 0.717, 0.5625, 1.0, 0.5, 1.0, 0.5, 0.7414, 0.5, 0.7414, 0.5, 1.0, 0.4375, 1.0, 0.4375, 0.717, 0.4375, 0.717, 0.4375, 1.0, 0.375, 1.0, 0.375, 0.7414, 0.375, 0.7414, 0.375, 1.0, 0.3125, 1.0, 0.3125, 0.717, 0.3125, 0.717, 0.3125, 1.0, 0.25, 1.0, 0.25, 0.7414, 0.25, 0.7414, 0.25, 1.0, 0.1875, 1.0, 0.1875, 0.7169, 0.1875, 0.7169, 0.1875, 1.0, 0.125, 1.0, 0.125, 0.7414, 0.125, 0.7414, 0.125, 1.0, 0.0625, 1.0, 0.0625, 0.717, 0.0625, 0.717, 0.0625, 1.0, 0.0, 1.0, 0.0, 0.7414, 0.0625, 0.5, 0.0625, 0.5846, 0.0, 0.6205, 0.0, 0.5431, 0.125, 0.5431, 0.125, 0.6205, 0.0625, 0.5846, 0.0625, 0.5, 0.1875, 0.5, 0.1875, 0.5846, 0.125, 0.6205, 0.125, 0.5431, 0.25, 0.5431, 0.25, 0.6205, 0.1875, 0.5846, 0.1875, 0.5, 0.3125, 0.5, 0.3125, 0.5846, 0.25, 0.6205, 0.25, 0.5431, 0.375, 0.5431, 0.375, 0.6205, 0.3125, 0.5846, 0.3125, 0.5, 0.4375, 0.5, 0.4375, 0.5846, 0.375, 0.6205, 0.375, 0.5431, 0.5, 0.5431, 0.5, 0.6205, 0.4375, 0.5846, 0.4375, 0.5, 0.5625, 0.5, 0.5625, 0.5846, 0.5, 0.6205, 0.5, 0.5431, 0.625, 0.5431, 0.625, 0.6205, 0.5625, 0.5846, 0.5625, 0.5, 0.6875, 0.5, 0.6875, 0.5846, 0.625, 0.6205, 0.625, 0.5431, 0.75, 0.5431, 0.75, 0.6205, 0.6875, 0.5846, 0.6875, 0.5, 0.8125, 0.5, 0.8125, 0.5846, 0.75, 0.6205, 0.75, 0.5431, 0.875, 0.5431, 0.875, 0.6205, 0.8125, 0.5846, 0.8125, 0.5, 0.9375, 0.5, 0.9375, 0.5846, 0.875, 0.6205, 0.875, 0.5431, 1.0, 0.5431, 1.0, 0.6205, 0.9375, 0.5846, 0.9375, 0.5, 0.0625, 0.5846, 0.0625, 0.717, 0.0, 0.7414, 0.0, 0.6205, 0.125, 0.6205, 0.125, 0.7414, 0.0625, 0.717, 0.0625, 0.5846, 0.1875, 0.5846, 0.1875, 0.7169, 0.125, 0.7414, 0.125, 0.6205, 0.25, 0.6205, 0.25, 0.7414, 0.1875, 0.7169, 0.1875, 0.5846, 0.3125, 0.5846, 0.3125, 0.717, 0.25, 0.7414, 0.25, 0.6205, 0.375, 0.6205, 0.375, 0.7414, 0.3125, 0.717, 0.3125, 0.5846, 0.4375, 0.5846, 0.4375, 0.717, 0.375, 0.7414, 0.375, 0.6205, 0.5, 0.6205, 0.5, 0.7414, 0.4375, 0.717, 0.4375, 0.5846, 0.5625, 0.5846, 0.5625, 0.717, 0.5, 0.7414, 0.5, 0.6205, 0.625, 0.6205, 0.625, 0.7414, 0.5625, 0.717, 0.5625, 0.5846, 0.6875, 0.5846, 0.6875, 0.717, 0.625, 0.7414, 0.625, 0.6205, 0.75, 0.6205, 0.75, 0.7414, 0.6875, 0.717, 0.6875, 0.5846, 0.8125, 0.5846, 0.8125, 0.717, 0.75, 0.7414, 0.75, 0.6205, 0.875, 0.6205, 0.875, 0.7414, 0.8125, 0.717, 0.8125, 0.5846, 0.9375, 0.5846, 0.9375, 0.717, 0.875, 0.7414, 0.875, 0.6205, 1.0, 0.6205, 1.0, 0.7414, 0.9375, 0.717, 0.9375, 0.5846])
me_cylinder_002.use_remesh_fix_poles = True
me_cylinder_002.use_remesh_preserve_attributes = False
me_cylinder_002.use_mirror_vertex_groups = False
me_cylinder_002.update()
me_cylinder_003 = bpy.data.meshes.new('Cylinder.003')
me_cylinder_003.from_pydata([(0.09777, 2.255, -2.504), (-0.464, 0.8747, 0.9873), (0.9845, 1.955, -2.065), (-0.2091, 0.824, 0.9873), (1.857, 1.595, -2.417), (0.006933, 0.6796, 0.9873), (2.12, 0.8198, -2.065), (0.1513, 0.4635, 0.9873), (2.528, -0.2789, -2.483), (0.202, 0.2086, 0.9873), (2.12, -0.7863, -2.065), (0.1513, -0.04625, 0.9873), (1.857, -1.606, -2.417), (0.006933, -0.2623, 0.9873), (0.9845, -1.922, -2.065), (-0.2091, -0.4067, 0.9873), (0.08971, -2.258, -2.437), (-0.464, -0.4574, 0.9873), (-0.6216, -1.922, -2.065), (-0.7189, -0.4067, 0.9873), (-1.345, -1.606, -2.417), (-0.935, -0.2623, 0.9873), (-1.757, -0.7863, -2.065), (-1.079, -0.04625, 0.9873), (-2.05, 0.2014, -2.428), (-1.13, 0.2086, 0.9873), (-1.757, 0.8198, -2.065), (-1.079, 0.4635, 0.9873), (-1.345, 1.595, -2.417), (-0.935, 0.6796, 0.9873), (-0.6216, 1.955, -2.065), (-0.7189, 0.824, 0.9873), (0.1266, 1.757, -1.806), (0.687, 1.532, -1.552), (1.345, 1.252, -1.806), (1.555, 0.6631, -1.552), (1.85, 0.03306, -1.806), (1.555, -0.5651, -1.552), (1.345, -1.186, -1.806), (0.687, -1.434, -1.552), (0.1266, -1.691, -1.806), (-0.5411, -1.434, -1.552), (-1.092, -1.186, -1.806), (-1.41, -0.5651, -1.552), (-1.597, 0.03306, -1.806), (-1.41, 0.6631, -1.552), (-1.092, 1.252, -1.806), (-0.5411, 1.532, -1.552), (2.58, 0.2706, -2.441), (0.4137, -2.275, -2.391), (-1.99, -0.2087, -2.452), (0.3929, 2.306, -2.407), (-0.0171, 1.265, -1.126), (0.3768, 1.116, -0.9698), (0.8236, 0.9165, -1.126), (0.9805, 0.5125, -0.9698), (1.172, 0.07578, -1.126), (0.9805, -0.3413, -0.9698), (0.8236, -0.7649, -1.126), (0.3768, -0.9451, -0.9698), (-0.0171, -1.113, -1.126), (-0.4771, -0.9451, -0.9698), (-0.8578, -0.7649, -1.126), (-1.081, -0.3413, -0.9698), (-1.206, 0.07578, -1.126), (-1.081, 0.5125, -0.9698), (-0.8578, 0.9165, -1.126), (-0.4771, 1.116, -0.9698)], [], [(52, 1, 3, 53), (53, 3, 5, 54), (54, 5, 7, 55), (55, 7, 9, 56), (56, 9, 11, 57), (57, 11, 13, 58), (58, 13, 15, 59), (59, 15, 17, 60), (60, 17, 19, 61), (61, 19, 21, 62), (62, 21, 23, 63), (63, 23, 25, 64), (64, 25, 27, 65), (65, 27, 29, 66), (66, 29, 31, 67), (67, 31, 1, 52), (30, 47, 32, 0), (28, 46, 47, 30), (26, 45, 46, 28), (24, 44, 45, 26), (22, 43, 44, 50), (20, 42, 43, 22), (18, 41, 42, 20), (16, 40, 41, 18), (14, 39, 40, 49), (12, 38, 39, 14), (10, 37, 38, 12), (8, 36, 37, 10), (6, 35, 36, 48), (4, 34, 35, 6), (2, 33, 34, 4), (51, 32, 33, 2), (47, 67, 52, 32), (46, 66, 67, 47), (45, 65, 66, 46), (44, 64, 65, 45), (43, 63, 64, 44), (42, 62, 63, 43), (41, 61, 62, 42), (40, 60, 61, 41), (39, 59, 60, 40), (38, 58, 59, 39), (37, 57, 58, 38), (36, 56, 57, 37), (35, 55, 56, 36), (34, 54, 55, 35), (33, 53, 54, 34), (32, 52, 53, 33)])
me_cylinder_003.polygons.foreach_set('use_smooth', [True] * 48)
_uv = me_cylinder_003.uv_layers.new(name='UVMap')
_uv.uv.foreach_set('vector', [1.0, 0.6848, 1.0, 1.0, 0.9375, 1.0, 0.9375, 0.7174, 0.9375, 0.7174, 0.9375, 1.0, 0.875, 1.0, 0.875, 0.6848, 0.875, 0.6848, 0.875, 1.0, 0.8125, 1.0, 0.8125, 0.7174, 0.8125, 0.7174, 0.8125, 1.0, 0.75, 1.0, 0.75, 0.6848, 0.75, 0.6848, 0.75, 1.0, 0.6875, 1.0, 0.6875, 0.7174, 0.6875, 0.7174, 0.6875, 1.0, 0.625, 1.0, 0.625, 0.6848, 0.625, 0.6848, 0.625, 1.0, 0.5625, 1.0, 0.5625, 0.7174, 0.5625, 0.7174, 0.5625, 1.0, 0.5, 1.0, 0.5, 0.6848, 0.5, 0.6848, 0.5, 1.0, 0.4375, 1.0, 0.4375, 0.7174, 0.4375, 0.7174, 0.4375, 1.0, 0.375, 1.0, 0.375, 0.6848, 0.375, 0.6848, 0.375, 1.0, 0.3125, 1.0, 0.3125, 0.7174, 0.3125, 0.7174, 0.3125, 1.0, 0.25, 1.0, 0.25, 0.6848, 0.25, 0.6848, 0.25, 1.0, 0.1875, 1.0, 0.1875, 0.7174, 0.1875, 0.7174, 0.1875, 1.0, 0.125, 1.0, 0.125, 0.6848, 0.125, 0.6848, 0.125, 1.0, 0.0625, 1.0, 0.0625, 0.7174, 0.0625, 0.7174, 0.0625, 1.0, 0.0, 1.0, 0.0, 0.6848, 0.0625, 0.5517, 0.0625, 0.6298, 0.0, 0.5871, 0.0, 0.5, 0.125, 0.5, 0.125, 0.5871, 0.0625, 0.6298, 0.0625, 0.5517, 0.1875, 0.5517, 0.1875, 0.6298, 0.125, 0.5871, 0.125, 0.5, 0.25, 0.5, 0.25, 0.5871, 0.1875, 0.6298, 0.1875, 0.5517, 0.3125, 0.5517, 0.3125, 0.6298, 0.25, 0.5871, 0.25, 0.5, 0.375, 0.5, 0.375, 0.5871, 0.3125, 0.6298, 0.3125, 0.5517, 0.4375, 0.5517, 0.4375, 0.6298, 0.375, 0.5871, 0.375, 0.5, 0.5, 0.5, 0.5, 0.5871, 0.4375, 0.6298, 0.4375, 0.5517, 0.5625, 0.5517, 0.5625, 0.6298, 0.5, 0.5871, 0.5, 0.5, 0.625, 0.5, 0.625, 0.5871, 0.5625, 0.6298, 0.5625, 0.5517, 0.6875, 0.5517, 0.6875, 0.6298, 0.625, 0.5871, 0.625, 0.5, 0.75, 0.5, 0.75, 0.5871, 0.6875, 0.6298, 0.6875, 0.5517, 0.8125, 0.5517, 0.8125, 0.6298, 0.75, 0.5871, 0.75, 0.5, 0.875, 0.5, 0.875, 0.5871, 0.8125, 0.6298, 0.8125, 0.5517, 0.9375, 0.5517, 0.9375, 0.6298, 0.875, 0.5871, 0.875, 0.5, 1.0, 0.5, 1.0, 0.5871, 0.9375, 0.6298, 0.9375, 0.5517, 0.0625, 0.6298, 0.0625, 0.7174, 0.0, 0.6848, 0.0, 0.5871, 0.125, 0.5871, 0.125, 0.6848, 0.0625, 0.7174, 0.0625, 0.6298, 0.1875, 0.6298, 0.1875, 0.7174, 0.125, 0.6848, 0.125, 0.5871, 0.25, 0.5871, 0.25, 0.6848, 0.1875, 0.7174, 0.1875, 0.6298, 0.3125, 0.6298, 0.3125, 0.7174, 0.25, 0.6848, 0.25, 0.5871, 0.375, 0.5871, 0.375, 0.6848, 0.3125, 0.7174, 0.3125, 0.6298, 0.4375, 0.6298, 0.4375, 0.7174, 0.375, 0.6848, 0.375, 0.5871, 0.5, 0.5871, 0.5, 0.6848, 0.4375, 0.7174, 0.4375, 0.6298, 0.5625, 0.6298, 0.5625, 0.7174, 0.5, 0.6848, 0.5, 0.5871, 0.625, 0.5871, 0.625, 0.6848, 0.5625, 0.7174, 0.5625, 0.6298, 0.6875, 0.6298, 0.6875, 0.7174, 0.625, 0.6848, 0.625, 0.5871, 0.75, 0.5871, 0.75, 0.6848, 0.6875, 0.7174, 0.6875, 0.6298, 0.8125, 0.6298, 0.8125, 0.7174, 0.75, 0.6848, 0.75, 0.5871, 0.875, 0.5871, 0.875, 0.6848, 0.8125, 0.7174, 0.8125, 0.6298, 0.9375, 0.6298, 0.9375, 0.7174, 0.875, 0.6848, 0.875, 0.5871, 1.0, 0.5871, 1.0, 0.6848, 0.9375, 0.7174, 0.9375, 0.6298])
me_cylinder_003.use_remesh_fix_poles = True
me_cylinder_003.use_remesh_preserve_attributes = False
me_cylinder_003.use_mirror_vertex_groups = False
me_cylinder_003.update()
me_cylinder_006 = bpy.data.meshes.new('Cylinder.006')
me_cylinder_006.from_pydata([(-0.1653, 1.753, -2.425), (-0.1582, 0.1847, 0.9412), (0.5929, 1.501, -2.142), (-0.007673, 0.1548, 0.9412), (1.212, 1.234, -2.428), (0.1199, 0.0695, 0.9412), (1.484, 0.6094, -2.183), (0.2052, -0.0581, 0.9412), (1.711, -0.1346, -2.453), (0.2351, -0.2086, 0.9412), (1.484, -0.6517, -2.183), (0.2052, -0.3592, 0.9412), (1.212, -1.245, -2.428), (0.1199, -0.4868, 0.9412), (0.5929, -1.544, -2.142), (-0.007673, -0.572, 0.9412), (-0.02678, -1.759, -2.369), (-0.1582, -0.602, 0.9412), (-0.6669, -1.544, -2.083), (-0.3087, -0.572, 0.9412), (-1.265, -1.245, -2.311), (-0.4363, -0.4868, 0.9412), (-1.558, -0.6517, -2.042), (-0.5216, -0.3592, 0.9412), (-1.775, 0.1502, -2.322), (-0.5515, -0.2086, 0.9412), (-1.558, 0.6094, -2.042), (-0.5216, -0.0581, 0.9412), (-1.265, 1.234, -2.311), (-0.4363, 0.06951, 0.9412), (-0.6669, 1.501, -2.083), (-0.3087, 0.1548, 0.9412), (-0.04858, 1.192, -1.82), (0.3878, 1.022, -1.667), (0.8207, 0.8311, -1.86), (1.015, 0.394, -1.695), (1.181, -0.03908, -1.876), (1.015, -0.4934, -1.695), (0.8207, -0.9093, -1.86), (0.3878, -1.121, -1.667), (-0.04858, -1.27, -1.82), (-0.4987, -1.121, -1.628), (-0.9178, -0.9093, -1.781), (-1.126, -0.4934, -1.6), (-1.278, -0.03908, -1.764), (-1.126, 0.394, -1.6), (-0.9178, 0.8311, -1.781), (-0.4987, 1.022, -1.628), (-1.789, -0.08694, -2.287), (0.1416, 1.778, -2.356), (1.761, 0.1739, -2.47)], [], [(32, 1, 3, 33), (33, 3, 5, 34), (34, 5, 7, 35), (35, 7, 9, 36), (36, 9, 11, 37), (37, 11, 13, 38), (38, 13, 15, 39), (39, 15, 17, 40), (40, 17, 19, 41), (41, 19, 21, 42), (42, 21, 23, 43), (43, 23, 25, 44), (44, 25, 27, 45), (45, 27, 29, 46), (46, 29, 31, 47), (47, 31, 1, 32), (30, 47, 32, 0), (28, 46, 47, 30), (26, 45, 46, 28), (24, 44, 45, 26), (22, 43, 44, 48), (20, 42, 43, 22), (18, 41, 42, 20), (16, 40, 41, 18), (14, 39, 40, 16), (12, 38, 39, 14), (10, 37, 38, 12), (8, 36, 37, 10), (6, 35, 36, 50), (4, 34, 35, 6), (2, 33, 34, 4), (49, 32, 33, 2)])
me_cylinder_006.polygons.foreach_set('use_smooth', [True] * 32)
_uv = me_cylinder_006.uv_layers.new(name='UVMap')
_uv.uv.foreach_set('vector', [0.998, 0.5819, 0.9876, 1.014, 0.921, 1.014, 0.9338, 0.6154, 0.9338, 0.6154, 0.921, 1.014, 0.8475, 1.012, 0.8706, 0.5816, 0.8706, 0.5816, 0.8475, 1.012, 0.7785, 1.009, 0.8049, 0.6144, 0.8049, 0.6144, 0.7785, 1.009, 0.7142, 1.005, 0.7443, 0.5805, 0.7443, 0.5805, 0.7142, 1.005, 0.654, 0.9992, 0.68, 0.6121, 0.68, 0.6121, 0.654, 0.9992, 0.6015, 0.9967, 0.6213, 0.5792, 0.6213, 0.5792, 0.6015, 0.9967, 0.5526, 0.9961, 0.5603, 0.6114, 0.5603, 0.6114, 0.5526, 0.9961, 0.5049, 0.9974, 0.5008, 0.5793, 0.5008, 0.5793, 0.5049, 0.9974, 0.4436, 0.9974, 0.4389, 0.6117, 0.4389, 0.6117, 0.4436, 0.9974, 0.3995, 1.002, 0.3789, 0.5799, 0.3789, 0.5799, 0.3995, 1.002, 0.3449, 1.004, 0.3198, 0.6133, 0.3198, 0.6133, 0.3449, 1.004, 0.2853, 1.006, 0.2556, 0.5807, 0.2556, 0.5807, 0.2853, 1.006, 0.2202, 1.008, 0.1948, 0.6141, 0.1948, 0.6141, 0.2202, 1.008, 0.1498, 1.01, 0.129, 0.5812, 0.129, 0.5812, 0.1498, 1.01, 0.07503, 1.012, 0.06531, 0.6149, 0.06531, 0.6149, 0.07503, 1.012, 0.005622, 1.013, 0.0008959, 0.5817, 0.06347, 0.5397, 0.06531, 0.6149, 0.0008959, 0.5817, 0.0, 0.5, 0.125, 0.5, 0.129, 0.5812, 0.06531, 0.6149, 0.06347, 0.5397, 0.19, 0.5395, 0.1948, 0.6141, 0.129, 0.5812, 0.125, 0.5, 0.25, 0.5, 0.2556, 0.5807, 0.1948, 0.6141, 0.19, 0.5395, 0.315, 0.5392, 0.3198, 0.6133, 0.2556, 0.5807, 0.25, 0.5, 0.375, 0.5, 0.3789, 0.5799, 0.3198, 0.6133, 0.315, 0.5392, 0.438, 0.5386, 0.4389, 0.6117, 0.3789, 0.5799, 0.375, 0.5, 0.5, 0.5, 0.5008, 0.5793, 0.4389, 0.6117, 0.438, 0.5386, 0.5617, 0.5385, 0.5603, 0.6114, 0.5008, 0.5793, 0.5, 0.5, 0.625, 0.5, 0.6213, 0.5792, 0.5603, 0.6114, 0.5617, 0.5385, 0.6849, 0.5388, 0.68, 0.6121, 0.6213, 0.5792, 0.625, 0.5, 0.75, 0.5, 0.7443, 0.5805, 0.68, 0.6121, 0.6849, 0.5388, 0.8099, 0.5395, 0.8049, 0.6144, 0.7443, 0.5805, 0.75, 0.5, 0.875, 0.5, 0.8706, 0.5816, 0.8049, 0.6144, 0.8099, 0.5395, 0.9362, 0.5399, 0.9338, 0.6154, 0.8706, 0.5816, 0.875, 0.5, 1.0, 0.5, 0.998, 0.5819, 0.9338, 0.6154, 0.9362, 0.5399])
me_cylinder_006.use_remesh_fix_poles = True
me_cylinder_006.use_remesh_preserve_attributes = False
me_cylinder_006.use_mirror_vertex_groups = False
me_cylinder_006.update()
me_cylinder_008 = bpy.data.meshes.new('Cylinder.008')
me_cylinder_008.from_pydata([(-0.02678, 1.268, -2.369), (0.09599, 0.5023, 0.4215), (0.4378, 1.117, -2.227), (0.2419, 0.4723, 0.3846), (0.862, 0.895, -2.513), (0.3656, 0.3871, 0.3533), (1.081, 0.4646, -2.333), (0.4483, 0.2595, 0.3324), (1.281, -0.2048, -2.569), (0.4773, 0.109, 0.3251), (1.081, -0.4576, -2.333), (0.4483, -0.04157, 0.3324), (0.862, -0.9058, -2.513), (0.3656, -0.1692, 0.3533), (0.4378, -1.11, -2.227), (0.2419, -0.2544, 0.3846), (-0.07593, -1.275, -2.373), (0.09599, -0.2844, 0.4215), (-0.4722, -1.11, -2.078), (-0.04994, -0.2544, 0.4584), (-0.9156, -0.9058, -2.225), (-0.1736, -0.1692, 0.4897), (-1.116, -0.4576, -1.972), (-0.2563, -0.04157, 0.5106), (-1.307, 0.07098, -2.182), (-0.2853, 0.109, 0.518), (-1.116, 0.4646, -1.972), (-0.2563, 0.2595, 0.5106), (-0.9156, 0.895, -2.225), (-0.1736, 0.3871, 0.4897), (-0.4722, 1.117, -2.078), (-0.04994, 0.4723, 0.4584), (0.003268, 0.874, -1.686), (0.3143, 0.7761, -1.607), (0.5966, 0.6246, -1.787), (0.746, 0.3379, -1.681), (0.8424, 0.02261, -1.829), (0.746, -0.2818, -1.681), (0.5966, -0.5794, -1.787), (0.3143, -0.7201, -1.607), (0.003268, -0.8288, -1.686), (-0.2962, -0.7201, -1.502), (-0.5901, -0.5794, -1.585), (-0.7279, -0.2818, -1.427), (-0.8358, 0.02261, -1.544), (-0.7279, 0.3379, -1.427), (-0.5901, 0.6246, -1.585), (-0.2962, 0.7761, -1.502), (1.169, 0.2339, -2.578), (0.1305, -1.29, -2.357), (-1.264, -0.1421, -2.155)], [], [(32, 1, 3, 33), (33, 3, 5, 34), (34, 5, 7, 35), (35, 7, 9, 36), (36, 9, 11, 37), (37, 11, 13, 38), (38, 13, 15, 39), (39, 15, 17, 40), (40, 17, 19, 41), (41, 19, 21, 42), (42, 21, 23, 43), (43, 23, 25, 44), (44, 25, 27, 45), (45, 27, 29, 46), (46, 29, 31, 47), (47, 31, 1, 32), (30, 47, 32, 0), (28, 46, 47, 30), (26, 45, 46, 28), (24, 44, 45, 26), (22, 43, 44, 50), (20, 42, 43, 22), (18, 41, 42, 20), (16, 40, 41, 18), (14, 39, 40, 49), (12, 38, 39, 14), (10, 37, 38, 12), (8, 36, 37, 10), (6, 35, 36, 48), (4, 34, 35, 6), (2, 33, 34, 4), (0, 32, 33, 2)])
me_cylinder_008.polygons.foreach_set('use_smooth', [True] * 32)
_uv = me_cylinder_008.uv_layers.new(name='UVMap')
_uv.uv.foreach_set('vector', [0.997, 0.6227, 0.9876, 1.014, 0.921, 1.014, 0.9326, 0.653, 0.9326, 0.653, 0.921, 1.014, 0.8475, 1.012, 0.8684, 0.6224, 0.8684, 0.6224, 0.8475, 1.012, 0.7785, 1.009, 0.8024, 0.6518, 0.8024, 0.6518, 0.7785, 1.009, 0.7142, 1.005, 0.7415, 0.6207, 0.7415, 0.6207, 0.7142, 1.005, 0.654, 0.9992, 0.6775, 0.6488, 0.6775, 0.6488, 0.654, 0.9992, 0.6015, 0.9967, 0.6194, 0.6187, 0.6194, 0.6187, 0.6015, 0.9967, 0.5526, 0.9961, 0.5595, 0.6478, 0.5595, 0.6478, 0.5526, 0.9961, 0.5049, 0.9974, 0.5012, 0.6188, 0.5012, 0.6188, 0.5049, 0.9974, 0.4436, 0.9974, 0.4393, 0.6482, 0.4393, 0.6482, 0.4436, 0.9974, 0.3995, 1.002, 0.3809, 0.6198, 0.3809, 0.6198, 0.3995, 1.002, 0.3449, 1.004, 0.3222, 0.6503, 0.3222, 0.6503, 0.3449, 1.004, 0.2853, 1.006, 0.2584, 0.621, 0.2584, 0.621, 0.2853, 1.006, 0.2202, 1.008, 0.1972, 0.6514, 0.1972, 0.6514, 0.2202, 1.008, 0.1498, 1.01, 0.1309, 0.6218, 0.1309, 0.6218, 0.1498, 1.01, 0.07503, 1.012, 0.06623, 0.6524, 0.06623, 0.6524, 0.07503, 1.012, 0.005622, 1.013, 0.001343, 0.6225, 0.06347, 0.5397, 0.06623, 0.6524, 0.001343, 0.6225, 0.0, 0.5, 0.125, 0.5, 0.1309, 0.6218, 0.06623, 0.6524, 0.06347, 0.5397, 0.19, 0.5395, 0.1972, 0.6514, 0.1309, 0.6218, 0.125, 0.5, 0.25, 0.5, 0.2584, 0.621, 0.1972, 0.6514, 0.19, 0.5395, 0.315, 0.5392, 0.3222, 0.6503, 0.2584, 0.621, 0.25, 0.5, 0.375, 0.5, 0.3809, 0.6198, 0.3222, 0.6503, 0.315, 0.5392, 0.438, 0.5386, 0.4393, 0.6482, 0.3809, 0.6198, 0.375, 0.5, 0.5, 0.5, 0.5012, 0.6188, 0.4393, 0.6482, 0.438, 0.5386, 0.5617, 0.5385, 0.5595, 0.6478, 0.5012, 0.6188, 0.5, 0.5, 0.625, 0.5, 0.6194, 0.6187, 0.5595, 0.6478, 0.5617, 0.5385, 0.6849, 0.5388, 0.6775, 0.6488, 0.6194, 0.6187, 0.625, 0.5, 0.75, 0.5, 0.7415, 0.6207, 0.6775, 0.6488, 0.6849, 0.5388, 0.8099, 0.5396, 0.8024, 0.6518, 0.7415, 0.6207, 0.75, 0.5, 0.875, 0.5, 0.8684, 0.6224, 0.8024, 0.6518, 0.8099, 0.5396, 0.9362, 0.5399, 0.9326, 0.653, 0.8684, 0.6224, 0.875, 0.5, 1.0, 0.5, 0.997, 0.6227, 0.9326, 0.653, 0.9362, 0.5399])
me_cylinder_008.use_remesh_fix_poles = True
me_cylinder_008.use_remesh_preserve_attributes = False
me_cylinder_008.use_mirror_vertex_groups = False
me_cylinder_008.update()
me_cylinder_010 = bpy.data.meshes.new('Cylinder.010')
me_cylinder_010.from_pydata([(-0.1144, 1.399, -2.363), (0.1559, 1.162, -2.193), (0.5086, 1.009, -2.499), (0.7033, 0.6073, -2.282), (0.8276, 0.2282, -2.551), (0.7033, -0.1769, -2.282), (0.6029, -0.4504, -2.505), (0.1559, -0.7314, -2.193), (-0.2618, -0.8754, -2.374), (-0.6182, -0.7314, -2.068), (0.1655, 0.04663, 1.034), (-1.032, -0.5521, -2.25), (-1.166, -0.1769, -1.979), (-1.367, 0.1319, -2.199), (-1.166, 0.6073, -1.979), (-1.032, 1.009, -2.25), (-0.6182, 1.162, -2.068), (-0.04211, -0.06777, -0.04751), (0.0229, 0.3085, -0.1034), (0.09906, 0.2775, -0.07037), (0.1634, 0.2495, -0.1262), (0.1989, 0.1764, -0.08653), (0.2216, 0.1072, -0.1356), (0.1989, 0.03336, -0.08653), (0.1634, -0.03508, -0.1262), (0.09906, -0.06777, -0.07037), (0.0229, -0.09402, -0.1034), (-0.1176, -0.03508, -0.08068), (-0.1419, 0.03336, -0.03135), (-0.1758, 0.1072, -0.07126), (-0.1419, 0.1764, -0.03135), (-0.1176, 0.2496, -0.08068), (-0.04211, 0.2775, -0.04751), (-0.4645, -0.4628, -1.788), (0.07695, 0.8614, -1.876), (0.3236, 0.7542, -2.09), (0.4598, 0.4736, -1.938), (0.5468, 0.2084, -2.126), (0.4598, -0.07493, -1.938), (0.3236, -0.3374, -2.09), (0.07695, -0.4628, -1.876), (-0.2152, -0.5635, -2.003), (-0.754, -0.3374, -1.915), (-0.8474, -0.07493, -1.726), (-0.9772, 0.2084, -1.879), (-0.8474, 0.4736, -1.726), (-0.754, 0.7542, -1.915), (-0.4645, 0.8614, -1.788), (-0.2152, 0.9803, -2.003), (-1.341, 0.2901, -2.197), (-0.3537, 1.35, -2.392), (0.434, -0.7066, -2.518)], [], [(18, 10, 19), (19, 10, 20), (20, 10, 21), (21, 10, 22), (22, 10, 23), (23, 10, 24), (24, 10, 25), (25, 10, 26), (26, 10, 17), (17, 10, 27), (27, 10, 28), (28, 10, 29), (29, 10, 30), (30, 10, 31), (31, 10, 32), (32, 10, 18), (47, 32, 18, 48), (46, 31, 32, 47), (45, 30, 31, 46), (44, 29, 30, 45), (43, 28, 29, 44), (42, 27, 28, 43), (33, 17, 27, 42), (41, 26, 17, 33), (40, 25, 26, 41), (39, 24, 25, 40), (38, 23, 24, 39), (37, 22, 23, 38), (36, 21, 22, 37), (35, 20, 21, 36), (34, 19, 20, 35), (48, 18, 19, 34), (0, 48, 34, 1), (1, 34, 35, 2), (2, 35, 36, 3), (3, 36, 37, 4), (4, 37, 38, 5), (5, 38, 39, 6), (51, 39, 40, 7), (7, 40, 41, 8), (8, 41, 33, 9), (9, 33, 42, 11), (11, 42, 43, 12), (12, 43, 44, 13), (49, 44, 45, 14), (14, 45, 46, 15), (15, 46, 47, 16), (16, 47, 48, 50)])
me_cylinder_010.polygons.foreach_set('use_smooth', [True] * 48)
_uv = me_cylinder_010.uv_layers.new(name='UVMap')
_uv.uv.foreach_set('vector', [0.9478, 0.8392, 0.921, 1.014, 0.9253, 0.8517, 0.8767, 0.8508, 0.8475, 1.012, 0.8568, 0.8384, 0.8112, 0.8364, 0.7785, 1.009, 0.7884, 0.8487, 0.746, 0.8461, 0.7142, 1.005, 0.7264, 0.8338, 0.6866, 0.8298, 0.654, 0.9992, 0.664, 0.8419, 0.6293, 0.8402, 0.6015, 0.9967, 0.6095, 0.8281, 0.5772, 0.8277, 0.5526, 0.9961, 0.5551, 0.8398, 0.5236, 0.8406, 0.5049, 0.9974, 0.5032, 0.8286, 0.4627, 0.8286, 0.4436, 0.9974, 0.4411, 0.8407, 0.412, 0.8436, 0.3995, 1.002, 0.3912, 0.8314, 0.3551, 0.8332, 0.3449, 1.004, 0.334, 0.8455, 0.2945, 0.8468, 0.2853, 1.006, 0.2733, 0.8346, 0.2303, 0.8356, 0.2202, 1.008, 0.209, 0.848, 0.1625, 0.8491, 0.1498, 1.01, 0.1414, 0.8367, 0.09199, 0.8379, 0.07503, 1.012, 0.07021, 0.8504, 0.02436, 0.8511, 0.005622, 1.013, 0.003714, 0.8386, 0.0552, 0.5852, 0.02436, 0.8511, 0.003714, 0.8386, 0.0005731, 0.5523, 0.1199, 0.5521, 0.09199, 0.8379, 0.07021, 0.8504, 0.06228, 0.5851, 0.1834, 0.5847, 0.1625, 0.8491, 0.1414, 0.8367, 0.1275, 0.552, 0.247, 0.5518, 0.2303, 0.8356, 0.209, 0.848, 0.1906, 0.5845, 0.3098, 0.5841, 0.2945, 0.8468, 0.2733, 0.8346, 0.2536, 0.5516, 0.3719, 0.5514, 0.3551, 0.8332, 0.334, 0.8455, 0.3159, 0.5839, 0.4326, 0.5832, 0.412, 0.8436, 0.3912, 0.8314, 0.3775, 0.5511, 0.4942, 0.5507, 0.4627, 0.8286, 0.4411, 0.8407, 0.4371, 0.5828, 0.5545, 0.5826, 0.5236, 0.8406, 0.5032, 0.8286, 0.5005, 0.5507, 0.6176, 0.5506, 0.5772, 0.8277, 0.5551, 0.8398, 0.5594, 0.5825, 0.675, 0.5826, 0.6293, 0.8402, 0.6095, 0.8281, 0.6226, 0.5506, 0.7402, 0.5509, 0.6866, 0.8298, 0.664, 0.8419, 0.6803, 0.5829, 0.7983, 0.5841, 0.746, 0.8461, 0.7264, 0.8338, 0.7464, 0.5515, 0.8652, 0.5519, 0.8112, 0.8364, 0.7884, 0.8487, 0.8048, 0.5845, 0.9249, 0.5852, 0.8767, 0.8508, 0.8568, 0.8384, 0.8722, 0.5522, 0.9919, 0.5523, 0.9478, 0.8392, 0.9253, 0.8517, 0.9324, 0.5853, 1.0, 0.5, 0.9919, 0.5523, 0.9324, 0.5853, 0.9337, 0.5367, 0.9337, 0.5367, 0.9249, 0.5852, 0.8722, 0.5522, 0.875, 0.5, 0.875, 0.5, 0.8652, 0.5519, 0.8048, 0.5845, 0.8078, 0.5363, 0.8078, 0.5363, 0.7983, 0.5841, 0.7464, 0.5515, 0.75, 0.5, 0.75, 0.5, 0.7402, 0.5509, 0.6803, 0.5829, 0.6833, 0.5356, 0.6833, 0.5356, 0.675, 0.5826, 0.6226, 0.5506, 0.625, 0.5, 0.625, 0.5, 0.6176, 0.5506, 0.5594, 0.5825, 0.5601, 0.5355, 0.5601, 0.5355, 0.5545, 0.5826, 0.5005, 0.5507, 0.5, 0.5, 0.5, 0.5, 0.4942, 0.5507, 0.4371, 0.5828, 0.4364, 0.5357, 0.4364, 0.5357, 0.4326, 0.5832, 0.3775, 0.5511, 0.375, 0.5, 0.375, 0.5, 0.3719, 0.5514, 0.3159, 0.5839, 0.3126, 0.5362, 0.3126, 0.5362, 0.3098, 0.5841, 0.2536, 0.5516, 0.25, 0.5, 0.25, 0.5, 0.247, 0.5518, 0.1906, 0.5845, 0.1872, 0.5364, 0.1872, 0.5364, 0.1834, 0.5847, 0.1275, 0.552, 0.125, 0.5, 0.125, 0.5, 0.1199, 0.5521, 0.06228, 0.5851, 0.06083, 0.5366, 0.06083, 0.5366, 0.0552, 0.5852, 0.0005731, 0.5523, 0.0, 0.5])
me_cylinder_010.use_remesh_fix_poles = True
me_cylinder_010.use_remesh_preserve_attributes = False
me_cylinder_010.use_mirror_vertex_groups = False
me_cylinder_010.update()

# ---- objects
ob_cylinder = bpy.data.objects.new('Cylinder', me_cylinder)
ob_cylinder_001 = bpy.data.objects.new('Cylinder.001', me_cylinder_001)
ob_cylinder_002 = bpy.data.objects.new('Cylinder.002', me_cylinder_002)
ob_cylinder_003 = bpy.data.objects.new('Cylinder.003', me_cylinder_003)
ob_cylinder_006 = bpy.data.objects.new('Cylinder.006', me_cylinder_006)
ob_cylinder_008 = bpy.data.objects.new('Cylinder.008', me_cylinder_008)
ob_cylinder_010 = bpy.data.objects.new('Cylinder.010', me_cylinder_010)

# ---- transforms, parenting, visibility, modifiers, constraints
ob_cylinder.location = (0.0, 0.0, 0.0)
ob_cylinder.scale = (1.0, 1.0, 1.376)
ob_cylinder.lineart.crease_threshold = 0.0
ob_cylinder_001.location = (0.07997, 0.1245, 9.159)
ob_cylinder_001.lineart.crease_threshold = 0.0
_m = ob_cylinder_001.modifiers.new('Solidify', 'SOLIDIFY')
_m.thickness = 0.37
ob_cylinder_002.location = (-0.01296, -0.01267, 11.83)
ob_cylinder_002.rotation_euler = (4.031e-10, 0.07736, 1.042e-08)
ob_cylinder_002.scale = (0.9133, 0.9133, 0.9133)
ob_cylinder_002.lineart.crease_threshold = 0.0
_m = ob_cylinder_002.modifiers.new('Solidify', 'SOLIDIFY')
_m.thickness = 0.37
ob_cylinder_003.location = (0.0288, -0.01267, 14.41)
ob_cylinder_003.rotation_euler = (4.031e-10, 0.07736, 1.042e-08)
ob_cylinder_003.scale = (0.8932, 0.8932, 0.8932)
ob_cylinder_003.lineart.crease_threshold = 0.0
_m = ob_cylinder_003.modifiers.new('Solidify', 'SOLIDIFY')
_m.thickness = 0.37
ob_cylinder_006.location = (0.07121, -0.01267, 16.59)
ob_cylinder_006.rotation_euler = (4.031e-10, 0.07736, 1.042e-08)
ob_cylinder_006.scale = (0.8454, 0.8454, 0.8454)
ob_cylinder_006.lineart.crease_threshold = 0.0
_m = ob_cylinder_006.modifiers.new('Solidify', 'SOLIDIFY')
_m.thickness = 0.37
ob_cylinder_008.location = (0.2476, -0.01267, 18.79)
ob_cylinder_008.rotation_euler = (4.031e-10, 0.07736, 1.042e-08)
ob_cylinder_008.scale = (0.9267, 0.9267, 0.9267)
ob_cylinder_008.lineart.crease_threshold = 0.0
_m = ob_cylinder_008.modifiers.new('Solidify', 'SOLIDIFY')
_m.thickness = 0.37
ob_cylinder_010.location = (0.5954, -0.01267, 20.79)
ob_cylinder_010.rotation_euler = (4.031e-10, 0.07736, 1.042e-08)
ob_cylinder_010.scale = (0.9555, 0.9555, 0.9555)
ob_cylinder_010.lineart.crease_threshold = 0.0
_m = ob_cylinder_010.modifiers.new('Solidify', 'SOLIDIFY')
_m.thickness = 0.37
_m = ob_cylinder_010.modifiers.new('Auto Smooth', 'NODES')
_m.node_group = ng_auto_smooth
_gi = [s.identifier for s in ng_auto_smooth.interface.items_tree if s.item_type == 'SOCKET' and s.in_out == 'INPUT']
_m[_gi[1]] = 0.5236  # Angle

# ---- collection membership
col_collection.objects.link(ob_cylinder)
col_collection.objects.link(ob_cylinder_001)
col_collection.objects.link(ob_cylinder_002)
col_collection.objects.link(ob_cylinder_003)
col_collection.objects.link(ob_cylinder_006)
col_collection.objects.link(ob_cylinder_008)
col_collection.objects.link(ob_cylinder_010)

# ---- scene / render settings (as saved in the file)
scene.frame_start = 1; scene.frame_end = 250; scene.frame_set(4)
scene.render.engine = 'BLENDER_EEVEE_NEXT'
scene.cycles.use_denoising = False
scene.cycles.samples = 128
scene.cycles.sampling_pattern = 'TABULATED_SOBOL'
scene.cycles.use_adaptive_sampling = False
scene.cycles.use_light_tree = False
scene.view_settings.view_transform = 'Filmic'
bpy.context.view_layer.update()

# ---- added for rendering (the .blend has no active camera and no usable light): camera, sun
cam_auto = bpy.data.cameras.new('AutoCamera')
cam_auto.lens = 50.0
cam_auto.sensor_width = 36.0
cam_auto.clip_end = 1000.0
ob_auto_camera = bpy.data.objects.new('AutoCamera', cam_auto)
scene.collection.objects.link(ob_auto_camera)
ob_auto_camera.location = (22.0651, -26.3525, 28.6052)
ob_auto_camera.rotation_euler = (1.09748, -7.21219e-08, 0.694738)
scene.camera = ob_auto_camera
light_auto_sun = bpy.data.lights.new('AutoSun', 'SUN')
light_auto_sun.energy = 3.0
light_auto_sun.angle = 0.0523599
ob_auto_sun = bpy.data.objects.new('AutoSun', light_auto_sun)
scene.collection.objects.link(ob_auto_sun)
ob_auto_sun.rotation_euler = (0.872665, 0.174533, 0.523599)
bpy.context.view_layer.update()
